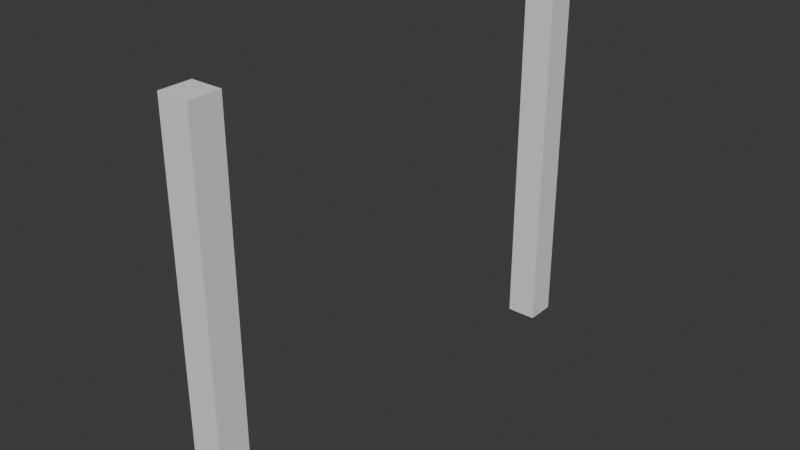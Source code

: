 # Source: blend.blend  (saved by Blender 4.1.24; exported with 4.5.12 LTS)
import bpy
from mathutils import Matrix  # noqa: F401  (used for matrix-valued properties, if any)

bpy.ops.wm.read_factory_settings(use_empty=True)
scene = bpy.context.scene
scene.name = 'Scene'

# ---- collections
col_collection = bpy.data.collections.new('Collection'); scene.collection.children.link(col_collection)

# ---- world
world_world = bpy.data.worlds.new('World'); scene.world = world_world
world_world.use_nodes = True; world_world.node_tree.nodes.clear()
_N = world_world.node_tree.nodes; _L = world_world.node_tree.links
n0 = _N.new('ShaderNodeOutputWorld'); n0.name = 'World Output'; n0.location = (300, 300)
n1 = _N.new('ShaderNodeBackground'); n1.name = 'Background'; n1.location = (10, 300)
n1.inputs[0].default_value = (0.05088, 0.05088, 0.05088, 1.0)
_L.new(n1.outputs[0], n0.inputs[0])
n0.is_active_output = True
world_world.color = (0.05088, 0.05088, 0.05088)
world_world.use_sun_shadow = False
world_world.sun_shadow_jitter_overblur = 0.0

# ---- meshes
me_cube_001 = bpy.data.meshes.new('Cube.001')
me_cube_001.from_pydata([(-1.0, -1.0, -1.0), (-1.0, -1.0, 1.0), (-1.0, 1.0, -1.0), (-1.0, 1.0, 1.0), (1.0, -1.0, -1.0), (1.0, -1.0, 1.0), (1.0, 1.0, -1.0), (1.0, 1.0, 1.0)], [], [(0, 1, 3, 2), (2, 3, 7, 6), (6, 7, 5, 4), (4, 5, 1, 0), (2, 6, 4, 0), (7, 3, 1, 5)])
_uv = me_cube_001.uv_layers.new(name='UVMap')
_uv.uv.foreach_set('vector', [0.375, 0.0, 0.625, 0.0, 0.625, 0.25, 0.375, 0.25, 0.375, 0.25, 0.625, 0.25, 0.625, 0.5, 0.375, 0.5, 0.375, 0.5, 0.625, 0.5, 0.625, 0.75, 0.375, 0.75, 0.375, 0.75, 0.625, 0.75, 0.625, 1.0, 0.375, 1.0, 0.125, 0.5, 0.375, 0.5, 0.375, 0.75, 0.125, 0.75, 0.625, 0.5, 0.875, 0.5, 0.875, 0.75, 0.625, 0.75])
me_cube_001.update()
me_cube_002 = bpy.data.meshes.new('Cube.002')
me_cube_002.from_pydata([(-1.0, -1.0, -1.0), (-1.0, -1.0, 1.0), (-1.0, 1.0, -1.0), (-1.0, 1.0, 1.0), (1.0, -1.0, -1.0), (1.0, -1.0, 1.0), (1.0, 1.0, -1.0), (1.0, 1.0, 1.0)], [], [(0, 1, 3, 2), (2, 3, 7, 6), (6, 7, 5, 4), (4, 5, 1, 0), (2, 6, 4, 0), (7, 3, 1, 5)])
_uv = me_cube_002.uv_layers.new(name='UVMap')
_uv.uv.foreach_set('vector', [0.375, 0.0, 0.625, 0.0, 0.625, 0.25, 0.375, 0.25, 0.375, 0.25, 0.625, 0.25, 0.625, 0.5, 0.375, 0.5, 0.375, 0.5, 0.625, 0.5, 0.625, 0.75, 0.375, 0.75, 0.375, 0.75, 0.625, 0.75, 0.625, 1.0, 0.375, 1.0, 0.125, 0.5, 0.375, 0.5, 0.375, 0.75, 0.125, 0.75, 0.625, 0.5, 0.875, 0.5, 0.875, 0.75, 0.625, 0.75])
me_cube_002.update()

# ---- objects
ob_cube = bpy.data.objects.new('Cube', me_cube_001)
ob_cube_001 = bpy.data.objects.new('Cube.001', me_cube_002)

# ---- transforms, parenting, visibility, modifiers, constraints
ob_cube.location = (0.0, 0.0, 12.5)
ob_cube.scale = (1.0, 1.0, 12.5)
ob_cube_001.location = (0.0, 29.2, 12.5)
ob_cube_001.scale = (1.0, 1.0, 12.5)

# ---- collection membership
col_collection.objects.link(ob_cube)
col_collection.objects.link(ob_cube_001)

# ---- scene / render settings (as saved in the file)
scene.frame_start = 1; scene.frame_end = 250; scene.frame_set(1)
scene.render.engine = 'BLENDER_EEVEE_NEXT'
scene.cycles.sampling_pattern = 'TABULATED_SOBOL'
scene.eevee.ray_tracing_options.trace_max_roughness = 0.0
bpy.context.view_layer.update()

# ---- added for rendering (the .blend has no active camera and no usable light): camera, sun
cam_auto = bpy.data.cameras.new('AutoCamera')
cam_auto.lens = 50.0
cam_auto.sensor_width = 36.0
cam_auto.clip_end = 1000.0
ob_auto_camera = bpy.data.objects.new('AutoCamera', cam_auto)
scene.collection.objects.link(ob_auto_camera)
ob_auto_camera.location = (37.036, -29.844, 42.1288)
ob_auto_camera.rotation_euler = (1.09748, -7.21219e-08, 0.694738)
scene.camera = ob_auto_camera
light_auto_sun = bpy.data.lights.new('AutoSun', 'SUN')
light_auto_sun.energy = 3.0
light_auto_sun.angle = 0.0523599
ob_auto_sun = bpy.data.objects.new('AutoSun', light_auto_sun)
scene.collection.objects.link(ob_auto_sun)
ob_auto_sun.rotation_euler = (0.872665, 0.174533, 0.523599)
bpy.context.view_layer.update()

